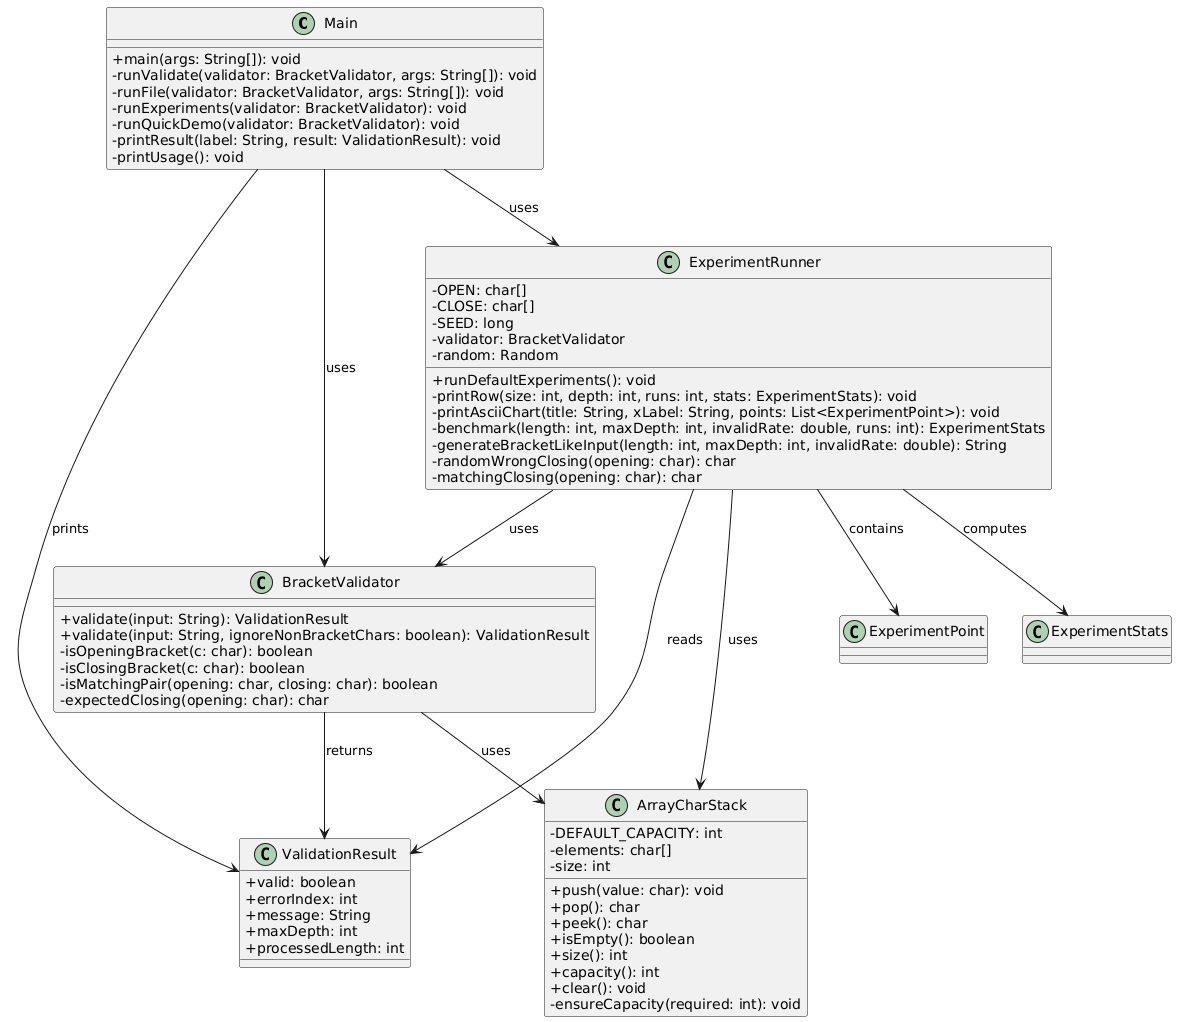

The diagram above was rendered by PlantUML. Its source (embedded in the PNG):
@startuml
skinparam classAttributeIconSize 0

class Main {
  +main(args: String[]): void
  -runValidate(validator: BracketValidator, args: String[]): void
  -runFile(validator: BracketValidator, args: String[]): void
  -runExperiments(validator: BracketValidator): void
  -runQuickDemo(validator: BracketValidator): void
  -printResult(label: String, result: ValidationResult): void
  -printUsage(): void
}

class BracketValidator {
  +validate(input: String): ValidationResult
  +validate(input: String, ignoreNonBracketChars: boolean): ValidationResult
  -isOpeningBracket(c: char): boolean
  -isClosingBracket(c: char): boolean
  -isMatchingPair(opening: char, closing: char): boolean
  -expectedClosing(opening: char): char
}

class ArrayCharStack {
  -DEFAULT_CAPACITY: int
  -elements: char[]
  -size: int
  +push(value: char): void
  +pop(): char
  +peek(): char
  +isEmpty(): boolean
  +size(): int
  +capacity(): int
  +clear(): void
  -ensureCapacity(required: int): void
}

class ExperimentRunner {
  -OPEN: char[]
  -CLOSE: char[]
  -SEED: long
  -validator: BracketValidator
  -random: Random
  +runDefaultExperiments(): void
  -printRow(size: int, depth: int, runs: int, stats: ExperimentStats): void
  -printAsciiChart(title: String, xLabel: String, points: List<ExperimentPoint>): void
  -benchmark(length: int, maxDepth: int, invalidRate: double, runs: int): ExperimentStats
  -generateBracketLikeInput(length: int, maxDepth: int, invalidRate: double): String
  -randomWrongClosing(opening: char): char
  -matchingClosing(opening: char): char
}

class ValidationResult {
  +valid: boolean
  +errorIndex: int
  +message: String
  +maxDepth: int
  +processedLength: int
}

class ExperimentPoint
class ExperimentStats

Main --> BracketValidator : uses
Main --> ExperimentRunner : uses
Main --> ValidationResult : prints
BracketValidator --> ArrayCharStack : uses
BracketValidator --> ValidationResult : returns
ExperimentRunner --> BracketValidator : uses
ExperimentRunner --> ArrayCharStack : uses
ExperimentRunner --> ValidationResult : reads
ExperimentRunner --> ExperimentPoint : contains
ExperimentRunner --> ExperimentStats : computes
@enduml